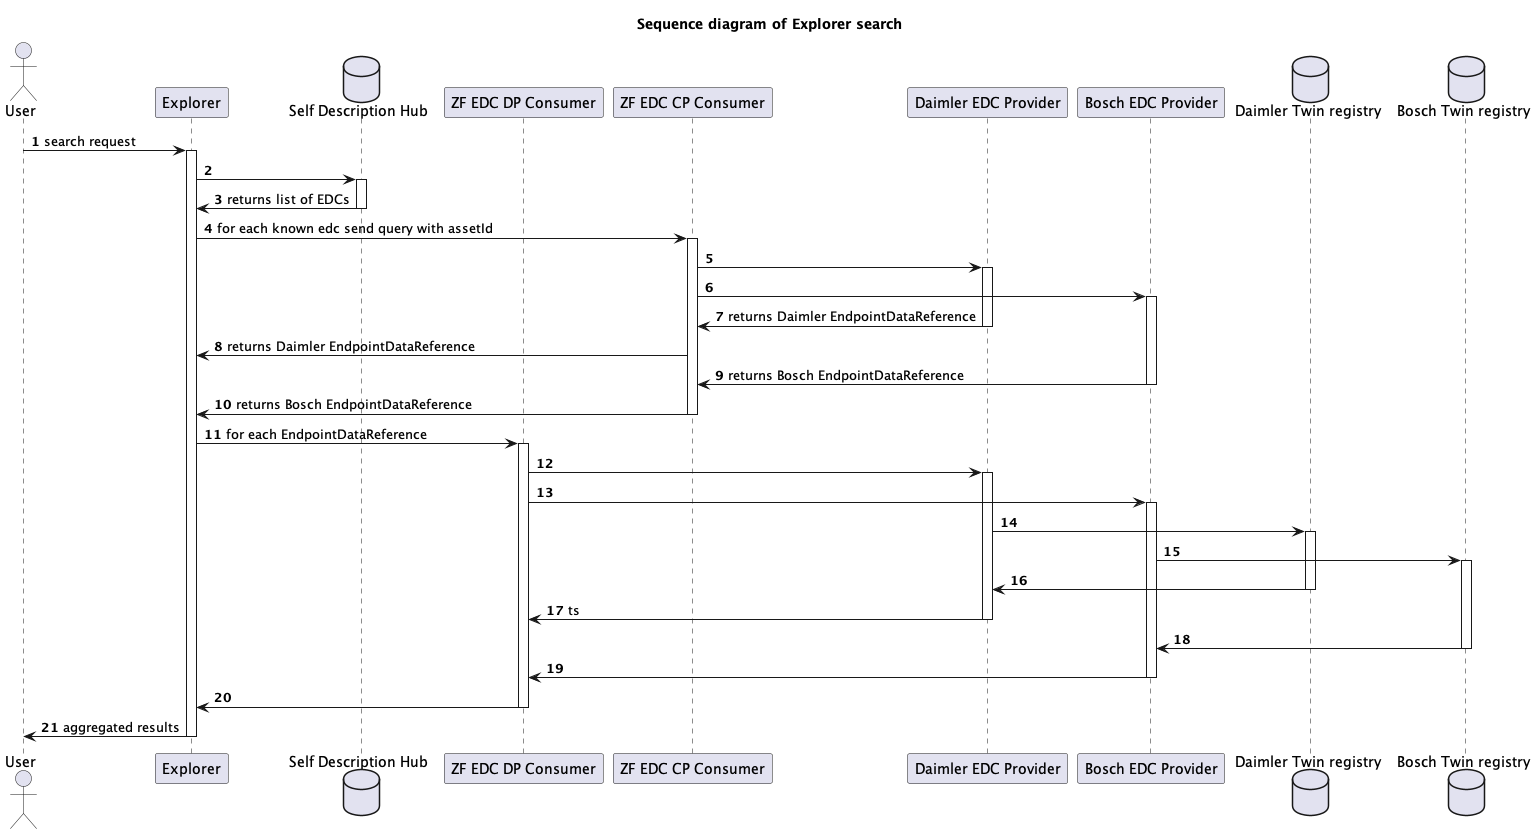

The diagram above was rendered by PlantUML. Its source (embedded in the PNG):
@startuml
'https://plantuml.com/sequence-diagram

title Sequence diagram of Explorer search
actor User as user

participant "Explorer" as explorer
database "Self Description Hub" as sdh
participant "ZF EDC DP Consumer" as zfEdcDpConsumer
participant "ZF EDC CP Consumer" as zfEdcCpConsumer
participant "Daimler EDC Provider" as daimlerEDCProvider
participant "Bosch EDC Provider" as boschEDCProvider
database "Daimler Twin registry" as daimlerTwinRegistry
database "Bosch Twin registry" as boschTwinRegistry

autonumber

user -> explorer:search request
activate explorer
explorer -> sdh
activate sdh
explorer <- sdh: returns list of EDCs
deactivate sdh

explorer -> zfEdcCpConsumer : for each known edc send query with assetId
activate zfEdcCpConsumer
zfEdcCpConsumer -> daimlerEDCProvider
activate daimlerEDCProvider
zfEdcCpConsumer -> boschEDCProvider
activate boschEDCProvider
zfEdcCpConsumer <- daimlerEDCProvider : returns Daimler EndpointDataReference
deactivate daimlerEDCProvider
explorer <- zfEdcCpConsumer: returns Daimler EndpointDataReference
zfEdcCpConsumer <- boschEDCProvider : returns Bosch EndpointDataReference
deactivate boschEDCProvider
explorer <- zfEdcCpConsumer: returns Bosch EndpointDataReference
deactivate zfEdcCpConsumer

explorer -> zfEdcDpConsumer: for each EndpointDataReference
activate zfEdcDpConsumer

zfEdcDpConsumer -> daimlerEDCProvider
activate daimlerEDCProvider
zfEdcDpConsumer -> boschEDCProvider
activate boschEDCProvider
daimlerEDCProvider -> daimlerTwinRegistry
activate daimlerTwinRegistry
boschEDCProvider -> boschTwinRegistry
activate boschTwinRegistry
daimlerEDCProvider <- daimlerTwinRegistry
deactivate daimlerTwinRegistry
zfEdcDpConsumer <- daimlerEDCProvider:ts
deactivate daimlerEDCProvider
boschEDCProvider <- boschTwinRegistry
deactivate boschTwinRegistry
zfEdcDpConsumer <- boschEDCProvider
deactivate boschEDCProvider
explorer <- zfEdcDpConsumer
deactivate zfEdcDpConsumer
user <- explorer: aggregated results
deactivate explorer
@enduml